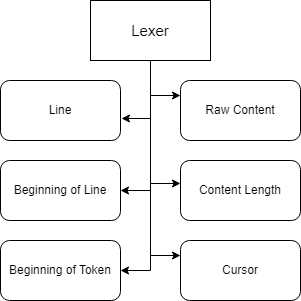

The diagram above was exported from draw.io. Its source (the exported page's mxGraphModel, read from the mxfile embedded in the PNG):
<mxGraphModel dx="1434" dy="786" grid="1" gridSize="10" guides="1" tooltips="1" connect="1" arrows="1" fold="1" page="1" pageScale="1" pageWidth="850" pageHeight="1100" math="0" shadow="0">
  <root>
    <mxCell id="0" />
    <mxCell id="1" parent="0" />
    <mxCell id="HqrPDQgtAHpTBbm8E77p-12" style="edgeStyle=orthogonalEdgeStyle;rounded=0;orthogonalLoop=1;jettySize=auto;html=1;exitX=0.5;exitY=1;exitDx=0;exitDy=0;entryX=1;entryY=0.5;entryDx=0;entryDy=0;" edge="1" parent="1" source="HqrPDQgtAHpTBbm8E77p-1" target="HqrPDQgtAHpTBbm8E77p-7">
      <mxGeometry relative="1" as="geometry" />
    </mxCell>
    <mxCell id="HqrPDQgtAHpTBbm8E77p-14" style="edgeStyle=orthogonalEdgeStyle;rounded=0;orthogonalLoop=1;jettySize=auto;html=1;exitX=0.5;exitY=1;exitDx=0;exitDy=0;entryX=1;entryY=0.5;entryDx=0;entryDy=0;" edge="1" parent="1" source="HqrPDQgtAHpTBbm8E77p-1" target="HqrPDQgtAHpTBbm8E77p-8">
      <mxGeometry relative="1" as="geometry" />
    </mxCell>
    <mxCell id="HqrPDQgtAHpTBbm8E77p-15" style="edgeStyle=orthogonalEdgeStyle;rounded=0;orthogonalLoop=1;jettySize=auto;html=1;exitX=0.5;exitY=1;exitDx=0;exitDy=0;entryX=0;entryY=0.25;entryDx=0;entryDy=0;" edge="1" parent="1" source="HqrPDQgtAHpTBbm8E77p-1" target="HqrPDQgtAHpTBbm8E77p-5">
      <mxGeometry relative="1" as="geometry" />
    </mxCell>
    <mxCell id="HqrPDQgtAHpTBbm8E77p-16" style="edgeStyle=orthogonalEdgeStyle;rounded=0;orthogonalLoop=1;jettySize=auto;html=1;exitX=0.5;exitY=1;exitDx=0;exitDy=0;entryX=0;entryY=0.25;entryDx=0;entryDy=0;" edge="1" parent="1" source="HqrPDQgtAHpTBbm8E77p-1" target="HqrPDQgtAHpTBbm8E77p-3">
      <mxGeometry relative="1" as="geometry" />
    </mxCell>
    <mxCell id="HqrPDQgtAHpTBbm8E77p-1" value="&lt;font style=&quot;font-size: 15px;&quot;&gt;Lexer&lt;/font&gt;" style="rounded=0;whiteSpace=wrap;html=1;" vertex="1" parent="1">
      <mxGeometry x="130" y="220" width="120" height="60" as="geometry" />
    </mxCell>
    <mxCell id="HqrPDQgtAHpTBbm8E77p-3" value="Raw Content" style="rounded=1;whiteSpace=wrap;html=1;" vertex="1" parent="1">
      <mxGeometry x="220" y="300" width="120" height="60" as="geometry" />
    </mxCell>
    <mxCell id="HqrPDQgtAHpTBbm8E77p-4" value="Content Length" style="rounded=1;whiteSpace=wrap;html=1;" vertex="1" parent="1">
      <mxGeometry x="220" y="380" width="120" height="60" as="geometry" />
    </mxCell>
    <mxCell id="HqrPDQgtAHpTBbm8E77p-5" value="Cursor" style="rounded=1;whiteSpace=wrap;html=1;" vertex="1" parent="1">
      <mxGeometry x="220" y="460" width="120" height="60" as="geometry" />
    </mxCell>
    <mxCell id="HqrPDQgtAHpTBbm8E77p-6" value="Line" style="rounded=1;whiteSpace=wrap;html=1;" vertex="1" parent="1">
      <mxGeometry x="40" y="300" width="120" height="60" as="geometry" />
    </mxCell>
    <mxCell id="HqrPDQgtAHpTBbm8E77p-7" value="Beginning of Line" style="rounded=1;whiteSpace=wrap;html=1;" vertex="1" parent="1">
      <mxGeometry x="40" y="380" width="120" height="60" as="geometry" />
    </mxCell>
    <mxCell id="HqrPDQgtAHpTBbm8E77p-8" value="Beginning of Token" style="rounded=1;whiteSpace=wrap;html=1;" vertex="1" parent="1">
      <mxGeometry x="40" y="460" width="120" height="60" as="geometry" />
    </mxCell>
    <mxCell id="HqrPDQgtAHpTBbm8E77p-10" style="edgeStyle=orthogonalEdgeStyle;rounded=0;orthogonalLoop=1;jettySize=auto;html=1;entryX=1.008;entryY=0.633;entryDx=0;entryDy=0;entryPerimeter=0;" edge="1" parent="1" source="HqrPDQgtAHpTBbm8E77p-1" target="HqrPDQgtAHpTBbm8E77p-6">
      <mxGeometry relative="1" as="geometry" />
    </mxCell>
    <mxCell id="HqrPDQgtAHpTBbm8E77p-13" style="edgeStyle=orthogonalEdgeStyle;rounded=0;orthogonalLoop=1;jettySize=auto;html=1;exitX=0.5;exitY=1;exitDx=0;exitDy=0;entryX=0;entryY=0.383;entryDx=0;entryDy=0;entryPerimeter=0;" edge="1" parent="1" source="HqrPDQgtAHpTBbm8E77p-1" target="HqrPDQgtAHpTBbm8E77p-4">
      <mxGeometry relative="1" as="geometry" />
    </mxCell>
  </root>
</mxGraphModel>